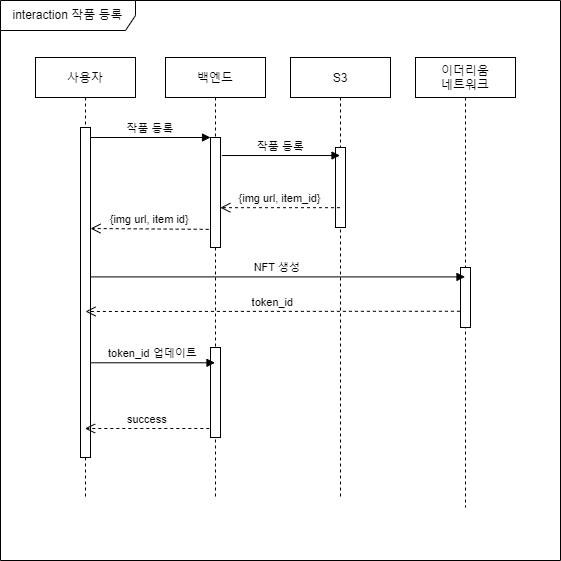

The diagram above was exported from draw.io. Its source (the exported page's mxGraphModel, read from the mxfile embedded in the PNG):
<mxGraphModel dx="1038" dy="489" grid="1" gridSize="10" guides="1" tooltips="1" connect="1" arrows="1" fold="1" page="1" pageScale="1" pageWidth="850" pageHeight="1100" math="0" shadow="0">
  <root>
    <mxCell id="0" />
    <mxCell id="1" parent="0" />
    <mxCell id="3nuBFxr9cyL0pnOWT2aG-1" value="사용자" style="shape=umlLifeline;perimeter=lifelinePerimeter;container=1;collapsible=0;recursiveResize=0;rounded=0;shadow=0;strokeWidth=1;" parent="1" vertex="1">
      <mxGeometry x="185" y="110" width="100" height="440" as="geometry" />
    </mxCell>
    <mxCell id="3nuBFxr9cyL0pnOWT2aG-2" value="" style="points=[];perimeter=orthogonalPerimeter;rounded=0;shadow=0;strokeWidth=1;" parent="3nuBFxr9cyL0pnOWT2aG-1" vertex="1">
      <mxGeometry x="45" y="70" width="10" height="330" as="geometry" />
    </mxCell>
    <mxCell id="3nuBFxr9cyL0pnOWT2aG-5" value="백엔드" style="shape=umlLifeline;perimeter=lifelinePerimeter;container=1;collapsible=0;recursiveResize=0;rounded=0;shadow=0;strokeWidth=1;" parent="1" vertex="1">
      <mxGeometry x="315" y="110" width="100" height="440" as="geometry" />
    </mxCell>
    <mxCell id="3nuBFxr9cyL0pnOWT2aG-6" value="" style="points=[];perimeter=orthogonalPerimeter;rounded=0;shadow=0;strokeWidth=1;" parent="3nuBFxr9cyL0pnOWT2aG-5" vertex="1">
      <mxGeometry x="45" y="80" width="10" height="110" as="geometry" />
    </mxCell>
    <mxCell id="LTdtvmFM8IcfSYolRWly-1" value="" style="points=[];perimeter=orthogonalPerimeter;rounded=0;shadow=0;strokeWidth=1;" parent="3nuBFxr9cyL0pnOWT2aG-5" vertex="1">
      <mxGeometry x="45" y="290" width="10" height="90" as="geometry" />
    </mxCell>
    <mxCell id="8YtXFK_sJsSpolvCuzdo-1" value="interaction 작품 등록" style="shape=umlFrame;whiteSpace=wrap;html=1;width=135;height=30;" parent="1" vertex="1">
      <mxGeometry x="150" y="53" width="560" height="560" as="geometry" />
    </mxCell>
    <mxCell id="3nuBFxr9cyL0pnOWT2aG-8" value="작품 등록" style="verticalAlign=bottom;endArrow=block;entryX=0;entryY=0;shadow=0;strokeWidth=1;" parent="1" source="3nuBFxr9cyL0pnOWT2aG-2" target="3nuBFxr9cyL0pnOWT2aG-6" edge="1">
      <mxGeometry relative="1" as="geometry">
        <mxPoint x="340" y="190" as="sourcePoint" />
      </mxGeometry>
    </mxCell>
    <mxCell id="8YtXFK_sJsSpolvCuzdo-2" value="이더리움 &#10;네트워크" style="shape=umlLifeline;perimeter=lifelinePerimeter;container=1;collapsible=0;recursiveResize=0;rounded=0;shadow=0;strokeWidth=1;" parent="1" vertex="1">
      <mxGeometry x="565" y="110" width="100" height="450" as="geometry" />
    </mxCell>
    <mxCell id="8YtXFK_sJsSpolvCuzdo-3" value="" style="points=[];perimeter=orthogonalPerimeter;rounded=0;shadow=0;strokeWidth=1;" parent="8YtXFK_sJsSpolvCuzdo-2" vertex="1">
      <mxGeometry x="45" y="210" width="10" height="60" as="geometry" />
    </mxCell>
    <mxCell id="8YtXFK_sJsSpolvCuzdo-4" value="S3" style="shape=umlLifeline;perimeter=lifelinePerimeter;container=1;collapsible=0;recursiveResize=0;rounded=0;shadow=0;strokeWidth=1;" parent="1" vertex="1">
      <mxGeometry x="440" y="110" width="100" height="440" as="geometry" />
    </mxCell>
    <mxCell id="8YtXFK_sJsSpolvCuzdo-5" value="" style="points=[];perimeter=orthogonalPerimeter;rounded=0;shadow=0;strokeWidth=1;" parent="8YtXFK_sJsSpolvCuzdo-4" vertex="1">
      <mxGeometry x="45" y="90" width="10" height="80" as="geometry" />
    </mxCell>
    <mxCell id="8YtXFK_sJsSpolvCuzdo-6" value="작품 등록" style="verticalAlign=bottom;endArrow=block;shadow=0;strokeWidth=1;exitX=1.14;exitY=0.164;exitDx=0;exitDy=0;exitPerimeter=0;" parent="1" source="3nuBFxr9cyL0pnOWT2aG-6" target="8YtXFK_sJsSpolvCuzdo-4" edge="1">
      <mxGeometry relative="1" as="geometry">
        <mxPoint x="615" y="269.5000000000001" as="sourcePoint" />
        <mxPoint x="495" y="230" as="targetPoint" />
      </mxGeometry>
    </mxCell>
    <mxCell id="8YtXFK_sJsSpolvCuzdo-7" value="{img url, item_id}" style="verticalAlign=bottom;endArrow=open;dashed=1;endSize=8;shadow=0;strokeWidth=1;entryX=0.98;entryY=0.638;entryDx=0;entryDy=0;entryPerimeter=0;" parent="1" source="8YtXFK_sJsSpolvCuzdo-4" target="3nuBFxr9cyL0pnOWT2aG-6" edge="1">
      <mxGeometry relative="1" as="geometry">
        <mxPoint x="425" y="260" as="targetPoint" />
        <mxPoint x="555" y="220" as="sourcePoint" />
      </mxGeometry>
    </mxCell>
    <mxCell id="8YtXFK_sJsSpolvCuzdo-8" value="{img url, item id}" style="verticalAlign=bottom;endArrow=open;dashed=1;endSize=8;shadow=0;strokeWidth=1;exitX=-0.18;exitY=0.835;exitDx=0;exitDy=0;exitPerimeter=0;" parent="1" source="3nuBFxr9cyL0pnOWT2aG-6" edge="1">
      <mxGeometry relative="1" as="geometry">
        <mxPoint x="240" y="281" as="targetPoint" />
        <mxPoint x="355" y="281" as="sourcePoint" />
      </mxGeometry>
    </mxCell>
    <mxCell id="8YtXFK_sJsSpolvCuzdo-9" value="NFT 생성" style="verticalAlign=bottom;endArrow=block;shadow=0;strokeWidth=1;exitX=0.98;exitY=0.78;exitDx=0;exitDy=0;exitPerimeter=0;" parent="1" edge="1">
      <mxGeometry relative="1" as="geometry">
        <mxPoint x="239.79999999999995" y="329.4" as="sourcePoint" />
        <mxPoint x="614.5" y="329.4" as="targetPoint" />
      </mxGeometry>
    </mxCell>
    <mxCell id="8YtXFK_sJsSpolvCuzdo-10" value="token_id" style="verticalAlign=bottom;endArrow=open;dashed=1;endSize=8;shadow=0;strokeWidth=1;exitX=-0.06;exitY=0.369;exitDx=0;exitDy=0;exitPerimeter=0;" parent="1" edge="1">
      <mxGeometry relative="1" as="geometry">
        <mxPoint x="235" y="364" as="targetPoint" />
        <mxPoint x="609.4000000000001" y="363.76" as="sourcePoint" />
      </mxGeometry>
    </mxCell>
    <mxCell id="LTdtvmFM8IcfSYolRWly-3" value="token_id 업데이트" style="verticalAlign=bottom;endArrow=block;shadow=0;strokeWidth=1;exitX=1.04;exitY=0.713;exitDx=0;exitDy=0;exitPerimeter=0;" parent="1" source="3nuBFxr9cyL0pnOWT2aG-2" target="3nuBFxr9cyL0pnOWT2aG-5" edge="1">
      <mxGeometry relative="1" as="geometry">
        <mxPoint x="249.79999999999995" y="339.4" as="sourcePoint" />
        <mxPoint x="624.5" y="339.4" as="targetPoint" />
      </mxGeometry>
    </mxCell>
    <mxCell id="LTdtvmFM8IcfSYolRWly-7" value="success" style="verticalAlign=bottom;endArrow=open;dashed=1;endSize=8;shadow=0;strokeWidth=1;exitX=-0.12;exitY=0.9;exitDx=0;exitDy=0;exitPerimeter=0;" parent="1" source="LTdtvmFM8IcfSYolRWly-1" target="3nuBFxr9cyL0pnOWT2aG-1" edge="1">
      <mxGeometry relative="1" as="geometry">
        <mxPoint x="374.5" y="480.6" as="targetPoint" />
        <mxPoint x="496.79999999999995" y="480.6" as="sourcePoint" />
      </mxGeometry>
    </mxCell>
  </root>
</mxGraphModel>